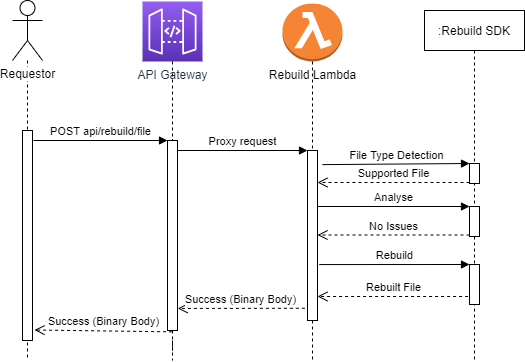

The diagram above was exported from draw.io. Its source (the exported page's mxGraphModel, read from the mxfile embedded in the PNG):
<mxGraphModel dx="1038" dy="531" grid="1" gridSize="10" guides="1" tooltips="1" connect="1" arrows="1" fold="1" page="1" pageScale="1" pageWidth="827" pageHeight="1169" math="0" shadow="0">
  <root>
    <mxCell id="0" />
    <mxCell id="1" parent="0" />
    <mxCell id="5dXs3oVmdJYNZ9w6J4Zy-6" style="edgeStyle=orthogonalEdgeStyle;rounded=0;orthogonalLoop=1;jettySize=auto;html=1;dashed=1;endArrow=none;endFill=0;" edge="1" parent="1" source="5dXs3oVmdJYNZ9w6J4Zy-1">
      <mxGeometry relative="1" as="geometry">
        <mxPoint x="95" y="400" as="targetPoint" />
      </mxGeometry>
    </mxCell>
    <mxCell id="5dXs3oVmdJYNZ9w6J4Zy-1" value="Requestor" style="shape=umlActor;verticalLabelPosition=bottom;labelBackgroundColor=#ffffff;verticalAlign=top;html=1;" vertex="1" parent="1">
      <mxGeometry x="80" y="40" width="30" height="60" as="geometry" />
    </mxCell>
    <mxCell id="5dXs3oVmdJYNZ9w6J4Zy-7" style="edgeStyle=orthogonalEdgeStyle;rounded=0;orthogonalLoop=1;jettySize=auto;html=1;dashed=1;endArrow=none;endFill=0;" edge="1" parent="1" source="5dXs3oVmdJYNZ9w6J4Zy-10">
      <mxGeometry relative="1" as="geometry">
        <mxPoint x="240" y="400" as="targetPoint" />
      </mxGeometry>
    </mxCell>
    <mxCell id="5dXs3oVmdJYNZ9w6J4Zy-2" value="API Gateway" style="outlineConnect=0;fontColor=#232F3E;gradientColor=#945DF2;gradientDirection=north;fillColor=#5A30B5;strokeColor=#ffffff;dashed=0;verticalLabelPosition=bottom;verticalAlign=top;align=center;html=1;fontSize=12;fontStyle=0;aspect=fixed;shape=mxgraph.aws4.resourceIcon;resIcon=mxgraph.aws4.api_gateway;" vertex="1" parent="1">
      <mxGeometry x="210" y="41" width="60" height="60" as="geometry" />
    </mxCell>
    <mxCell id="5dXs3oVmdJYNZ9w6J4Zy-9" style="edgeStyle=orthogonalEdgeStyle;rounded=0;orthogonalLoop=1;jettySize=auto;html=1;dashed=1;endArrow=none;endFill=0;" edge="1" parent="1" source="5dXs3oVmdJYNZ9w6J4Zy-14">
      <mxGeometry relative="1" as="geometry">
        <mxPoint x="380" y="400" as="targetPoint" />
      </mxGeometry>
    </mxCell>
    <mxCell id="5dXs3oVmdJYNZ9w6J4Zy-4" value="Rebuild Lambda" style="outlineConnect=0;dashed=0;verticalLabelPosition=bottom;verticalAlign=top;align=center;html=1;shape=mxgraph.aws3.lambda_function;fillColor=#F58534;gradientColor=none;" vertex="1" parent="1">
      <mxGeometry x="350" y="43" width="60" height="58" as="geometry" />
    </mxCell>
    <mxCell id="5dXs3oVmdJYNZ9w6J4Zy-11" value="POST api/rebuild/file" style="html=1;verticalAlign=bottom;endArrow=block;entryX=0;entryY=0;" edge="1" target="5dXs3oVmdJYNZ9w6J4Zy-10" parent="1">
      <mxGeometry relative="1" as="geometry">
        <mxPoint x="101" y="180" as="sourcePoint" />
        <Array as="points" />
      </mxGeometry>
    </mxCell>
    <mxCell id="5dXs3oVmdJYNZ9w6J4Zy-12" value="Success (Binary Body)" style="html=1;verticalAlign=bottom;endArrow=open;dashed=1;endSize=8;exitX=0.46;exitY=1.007;entryX=1.2;entryY=0.95;entryDx=0;entryDy=0;entryPerimeter=0;exitDx=0;exitDy=0;exitPerimeter=0;" edge="1" source="5dXs3oVmdJYNZ9w6J4Zy-10" parent="1" target="5dXs3oVmdJYNZ9w6J4Zy-17">
      <mxGeometry relative="1" as="geometry">
        <mxPoint x="100" y="275" as="targetPoint" />
      </mxGeometry>
    </mxCell>
    <mxCell id="5dXs3oVmdJYNZ9w6J4Zy-10" value="" style="html=1;points=[];perimeter=orthogonalPerimeter;" vertex="1" parent="1">
      <mxGeometry x="235" y="180" width="10" height="190" as="geometry" />
    </mxCell>
    <mxCell id="5dXs3oVmdJYNZ9w6J4Zy-13" style="edgeStyle=orthogonalEdgeStyle;rounded=0;orthogonalLoop=1;jettySize=auto;html=1;dashed=1;endArrow=none;endFill=0;" edge="1" parent="1" source="5dXs3oVmdJYNZ9w6J4Zy-2" target="5dXs3oVmdJYNZ9w6J4Zy-10">
      <mxGeometry relative="1" as="geometry">
        <mxPoint x="240" y="573.2000122070312" as="targetPoint" />
        <mxPoint x="240" y="101" as="sourcePoint" />
      </mxGeometry>
    </mxCell>
    <mxCell id="5dXs3oVmdJYNZ9w6J4Zy-15" value="Proxy request" style="html=1;verticalAlign=bottom;endArrow=block;entryX=0;entryY=0;" edge="1" target="5dXs3oVmdJYNZ9w6J4Zy-14" parent="1" source="5dXs3oVmdJYNZ9w6J4Zy-10">
      <mxGeometry relative="1" as="geometry">
        <mxPoint x="305" y="180" as="sourcePoint" />
      </mxGeometry>
    </mxCell>
    <mxCell id="5dXs3oVmdJYNZ9w6J4Zy-16" value="Success (Binary Body)" style="html=1;verticalAlign=bottom;endArrow=open;dashed=1;endSize=8;exitX=-0.26;exitY=0.928;entryX=1.02;entryY=0.884;entryDx=0;entryDy=0;entryPerimeter=0;exitDx=0;exitDy=0;exitPerimeter=0;" edge="1" source="5dXs3oVmdJYNZ9w6J4Zy-14" parent="1" target="5dXs3oVmdJYNZ9w6J4Zy-10">
      <mxGeometry relative="1" as="geometry">
        <mxPoint x="305" y="256" as="targetPoint" />
      </mxGeometry>
    </mxCell>
    <mxCell id="5dXs3oVmdJYNZ9w6J4Zy-17" value="" style="html=1;points=[];perimeter=orthogonalPerimeter;" vertex="1" parent="1">
      <mxGeometry x="90" y="170" width="10" height="210" as="geometry" />
    </mxCell>
    <mxCell id="5dXs3oVmdJYNZ9w6J4Zy-18" value=":Rebuild SDK" style="shape=umlLifeline;perimeter=lifelinePerimeter;whiteSpace=wrap;html=1;container=1;collapsible=0;recursiveResize=0;outlineConnect=0;" vertex="1" parent="1">
      <mxGeometry x="492" y="50" width="100" height="350" as="geometry" />
    </mxCell>
    <mxCell id="5dXs3oVmdJYNZ9w6J4Zy-19" value="" style="html=1;points=[];perimeter=orthogonalPerimeter;" vertex="1" parent="5dXs3oVmdJYNZ9w6J4Zy-18">
      <mxGeometry x="45" y="153" width="10" height="20" as="geometry" />
    </mxCell>
    <mxCell id="5dXs3oVmdJYNZ9w6J4Zy-22" value="" style="html=1;points=[];perimeter=orthogonalPerimeter;" vertex="1" parent="5dXs3oVmdJYNZ9w6J4Zy-18">
      <mxGeometry x="45" y="196" width="10" height="30" as="geometry" />
    </mxCell>
    <mxCell id="5dXs3oVmdJYNZ9w6J4Zy-25" value="" style="html=1;points=[];perimeter=orthogonalPerimeter;" vertex="1" parent="5dXs3oVmdJYNZ9w6J4Zy-18">
      <mxGeometry x="45" y="254" width="10" height="40" as="geometry" />
    </mxCell>
    <mxCell id="5dXs3oVmdJYNZ9w6J4Zy-20" value="File Type Detection" style="html=1;verticalAlign=bottom;endArrow=block;entryX=0;entryY=0;exitX=1.5;exitY=0.083;exitDx=0;exitDy=0;exitPerimeter=0;fontSize=11;" edge="1" target="5dXs3oVmdJYNZ9w6J4Zy-19" parent="1" source="5dXs3oVmdJYNZ9w6J4Zy-14">
      <mxGeometry relative="1" as="geometry">
        <mxPoint x="455" y="190" as="sourcePoint" />
      </mxGeometry>
    </mxCell>
    <mxCell id="5dXs3oVmdJYNZ9w6J4Zy-21" value="Supported File" style="html=1;verticalAlign=bottom;endArrow=open;dashed=1;endSize=8;exitX=0;exitY=0.95;fontSize=11;" edge="1" source="5dXs3oVmdJYNZ9w6J4Zy-19" parent="1" target="5dXs3oVmdJYNZ9w6J4Zy-14">
      <mxGeometry relative="1" as="geometry">
        <mxPoint x="455" y="266" as="targetPoint" />
      </mxGeometry>
    </mxCell>
    <mxCell id="5dXs3oVmdJYNZ9w6J4Zy-23" value="Analyse" style="html=1;verticalAlign=bottom;endArrow=block;entryX=0;entryY=0;fontSize=11;" edge="1" target="5dXs3oVmdJYNZ9w6J4Zy-22" parent="1" source="5dXs3oVmdJYNZ9w6J4Zy-14">
      <mxGeometry relative="1" as="geometry">
        <mxPoint x="455" y="230" as="sourcePoint" />
      </mxGeometry>
    </mxCell>
    <mxCell id="5dXs3oVmdJYNZ9w6J4Zy-24" value="No Issues" style="html=1;verticalAlign=bottom;endArrow=open;dashed=1;endSize=8;exitX=0;exitY=0.95;fontSize=11;" edge="1" source="5dXs3oVmdJYNZ9w6J4Zy-22" parent="1" target="5dXs3oVmdJYNZ9w6J4Zy-14">
      <mxGeometry relative="1" as="geometry">
        <mxPoint x="455" y="306" as="targetPoint" />
      </mxGeometry>
    </mxCell>
    <mxCell id="5dXs3oVmdJYNZ9w6J4Zy-26" value="Rebuild" style="html=1;verticalAlign=bottom;endArrow=block;entryX=0;entryY=0;exitX=1.18;exitY=0.671;exitDx=0;exitDy=0;exitPerimeter=0;fontSize=11;" edge="1" target="5dXs3oVmdJYNZ9w6J4Zy-25" parent="1" source="5dXs3oVmdJYNZ9w6J4Zy-14">
      <mxGeometry relative="1" as="geometry">
        <mxPoint x="390" y="274" as="sourcePoint" />
      </mxGeometry>
    </mxCell>
    <mxCell id="5dXs3oVmdJYNZ9w6J4Zy-27" value="Rebuilt File" style="html=1;verticalAlign=bottom;endArrow=open;dashed=1;endSize=8;fontSize=11;exitX=-0.14;exitY=0.8;exitDx=0;exitDy=0;exitPerimeter=0;" edge="1" source="5dXs3oVmdJYNZ9w6J4Zy-25" parent="1" target="5dXs3oVmdJYNZ9w6J4Zy-14">
      <mxGeometry relative="1" as="geometry">
        <mxPoint x="385.20000000000005" y="334.3299999999999" as="targetPoint" />
        <mxPoint x="540" y="342" as="sourcePoint" />
      </mxGeometry>
    </mxCell>
    <mxCell id="5dXs3oVmdJYNZ9w6J4Zy-14" value="" style="html=1;points=[];perimeter=orthogonalPerimeter;" vertex="1" parent="1">
      <mxGeometry x="375" y="190" width="10" height="170" as="geometry" />
    </mxCell>
    <mxCell id="5dXs3oVmdJYNZ9w6J4Zy-28" style="edgeStyle=orthogonalEdgeStyle;rounded=0;orthogonalLoop=1;jettySize=auto;html=1;dashed=1;endArrow=none;endFill=0;" edge="1" parent="1" source="5dXs3oVmdJYNZ9w6J4Zy-4" target="5dXs3oVmdJYNZ9w6J4Zy-14">
      <mxGeometry relative="1" as="geometry">
        <mxPoint x="380" y="400" as="targetPoint" />
        <mxPoint x="380" y="101" as="sourcePoint" />
      </mxGeometry>
    </mxCell>
  </root>
</mxGraphModel>